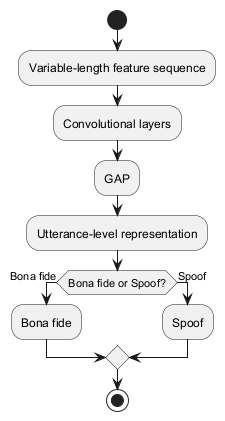

The diagram above was rendered by PlantUML. Its source (embedded in the PNG):
@startuml
start
:Variable-length feature sequence;
:Convolutional layers;
:GAP;
:Utterance-level representation;
if (Bona fide or Spoof?) then (Bona fide)
    :Bona fide;
else (Spoof)
    :Spoof;
endif
stop
@enduml